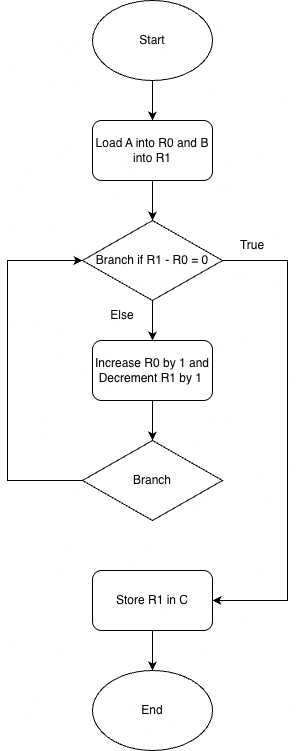

The diagram above was exported from draw.io. Its source (the exported page's mxGraphModel, read from the mxfile embedded in the PNG):
<mxGraphModel dx="1447" dy="787" grid="1" gridSize="10" guides="1" tooltips="1" connect="1" arrows="1" fold="1" page="1" pageScale="1" pageWidth="850" pageHeight="1100" math="0" shadow="0">
  <root>
    <mxCell id="0" />
    <mxCell id="1" parent="0" />
    <mxCell id="fd9pN0TOGX_wUvox1I-H-2" parent="1" style="ellipse;whiteSpace=wrap;html=1;" value="Start" vertex="1">
      <mxGeometry height="80" width="120" x="365" y="50" as="geometry" />
    </mxCell>
    <mxCell id="fd9pN0TOGX_wUvox1I-H-3" parent="1" style="rounded=1;whiteSpace=wrap;html=1;" value="Load A into R0 and B into R1" vertex="1">
      <mxGeometry height="60" width="120" x="365" y="170" as="geometry" />
    </mxCell>
    <mxCell id="fd9pN0TOGX_wUvox1I-H-5" parent="1" style="rhombus;whiteSpace=wrap;html=1;" value="Branch if R1 - R0 = 0" vertex="1">
      <mxGeometry height="80" width="140" x="355" y="270" as="geometry" />
    </mxCell>
    <mxCell id="fd9pN0TOGX_wUvox1I-H-6" edge="1" parent="1" source="fd9pN0TOGX_wUvox1I-H-2" style="endArrow=classic;html=1;rounded=0;exitX=0.5;exitY=1;exitDx=0;exitDy=0;" target="fd9pN0TOGX_wUvox1I-H-3" value="">
      <mxGeometry height="50" relative="1" width="50" as="geometry">
        <mxPoint x="400" y="440" as="sourcePoint" />
        <mxPoint x="450" y="390" as="targetPoint" />
      </mxGeometry>
    </mxCell>
    <mxCell id="fd9pN0TOGX_wUvox1I-H-7" edge="1" parent="1" source="fd9pN0TOGX_wUvox1I-H-3" style="endArrow=classic;html=1;rounded=0;exitX=0.5;exitY=1;exitDx=0;exitDy=0;entryX=0.5;entryY=0;entryDx=0;entryDy=0;" target="fd9pN0TOGX_wUvox1I-H-5" value="">
      <mxGeometry height="50" relative="1" width="50" as="geometry">
        <mxPoint x="400" y="440" as="sourcePoint" />
        <mxPoint x="450" y="390" as="targetPoint" />
      </mxGeometry>
    </mxCell>
    <mxCell id="fd9pN0TOGX_wUvox1I-H-8" parent="1" style="rounded=1;whiteSpace=wrap;html=1;" value="Increase R0 by 1 and Decrement R1 by 1&amp;nbsp;" vertex="1">
      <mxGeometry height="60" width="120" x="365" y="390" as="geometry" />
    </mxCell>
    <mxCell id="fd9pN0TOGX_wUvox1I-H-10" parent="1" style="rhombus;whiteSpace=wrap;html=1;" value="Branch" vertex="1">
      <mxGeometry height="80" width="140" x="355" y="490" as="geometry" />
    </mxCell>
    <mxCell id="fd9pN0TOGX_wUvox1I-H-11" parent="1" style="rounded=1;whiteSpace=wrap;html=1;" value="Store R1 in C" vertex="1">
      <mxGeometry height="60" width="120" x="365" y="620" as="geometry" />
    </mxCell>
    <mxCell id="fd9pN0TOGX_wUvox1I-H-12" edge="1" parent="1" style="endArrow=classic;html=1;rounded=0;entryX=1;entryY=0.5;entryDx=0;entryDy=0;" target="fd9pN0TOGX_wUvox1I-H-11" value="">
      <mxGeometry height="50" relative="1" width="50" as="geometry">
        <Array as="points">
          <mxPoint x="560" y="310" />
          <mxPoint x="560" y="650" />
        </Array>
        <mxPoint x="495" y="310" as="sourcePoint" />
        <mxPoint x="560" y="690" as="targetPoint" />
      </mxGeometry>
    </mxCell>
    <mxCell id="fd9pN0TOGX_wUvox1I-H-13" parent="1" style="text;html=1;whiteSpace=wrap;strokeColor=none;fillColor=none;align=center;verticalAlign=middle;rounded=0;rotation=0;" value="True" vertex="1">
      <mxGeometry height="30" width="80" x="485" y="280" as="geometry" />
    </mxCell>
    <mxCell id="fd9pN0TOGX_wUvox1I-H-14" edge="1" parent="1" source="fd9pN0TOGX_wUvox1I-H-5" style="endArrow=classic;html=1;rounded=0;exitX=0.5;exitY=1;exitDx=0;exitDy=0;" target="fd9pN0TOGX_wUvox1I-H-8" value="">
      <mxGeometry height="50" relative="1" width="50" as="geometry">
        <mxPoint x="450" y="510" as="sourcePoint" />
        <mxPoint x="500" y="460" as="targetPoint" />
      </mxGeometry>
    </mxCell>
    <mxCell id="fd9pN0TOGX_wUvox1I-H-15" parent="1" style="text;html=1;whiteSpace=wrap;strokeColor=none;fillColor=none;align=center;verticalAlign=middle;rounded=0;" value="Else" vertex="1">
      <mxGeometry height="30" width="60" x="365" y="350" as="geometry" />
    </mxCell>
    <mxCell id="fd9pN0TOGX_wUvox1I-H-16" edge="1" parent="1" source="fd9pN0TOGX_wUvox1I-H-8" style="endArrow=classic;html=1;rounded=0;exitX=0.5;exitY=1;exitDx=0;exitDy=0;entryX=0.5;entryY=0;entryDx=0;entryDy=0;" target="fd9pN0TOGX_wUvox1I-H-10" value="">
      <mxGeometry height="50" relative="1" width="50" as="geometry">
        <mxPoint x="450" y="480" as="sourcePoint" />
        <mxPoint x="500" y="430" as="targetPoint" />
      </mxGeometry>
    </mxCell>
    <mxCell id="fd9pN0TOGX_wUvox1I-H-17" edge="1" parent="1" source="fd9pN0TOGX_wUvox1I-H-10" style="endArrow=classic;html=1;rounded=0;exitX=0;exitY=0.5;exitDx=0;exitDy=0;entryX=0;entryY=0.5;entryDx=0;entryDy=0;" target="fd9pN0TOGX_wUvox1I-H-5" value="">
      <mxGeometry height="50" relative="1" width="50" as="geometry">
        <Array as="points">
          <mxPoint x="280" y="530" />
          <mxPoint x="280" y="310" />
        </Array>
        <mxPoint x="450" y="480" as="sourcePoint" />
        <mxPoint x="280" y="210" as="targetPoint" />
      </mxGeometry>
    </mxCell>
    <mxCell id="fd9pN0TOGX_wUvox1I-H-19" parent="1" style="ellipse;whiteSpace=wrap;html=1;" value="End" vertex="1">
      <mxGeometry height="80" width="120" x="365" y="720" as="geometry" />
    </mxCell>
    <mxCell id="fd9pN0TOGX_wUvox1I-H-20" edge="1" parent="1" source="fd9pN0TOGX_wUvox1I-H-11" style="endArrow=classic;html=1;rounded=0;entryX=0.5;entryY=0;entryDx=0;entryDy=0;exitX=0.5;exitY=1;exitDx=0;exitDy=0;" target="fd9pN0TOGX_wUvox1I-H-19" value="">
      <mxGeometry height="50" relative="1" width="50" as="geometry">
        <mxPoint x="260" y="750" as="sourcePoint" />
        <mxPoint x="310" y="700" as="targetPoint" />
      </mxGeometry>
    </mxCell>
  </root>
</mxGraphModel>